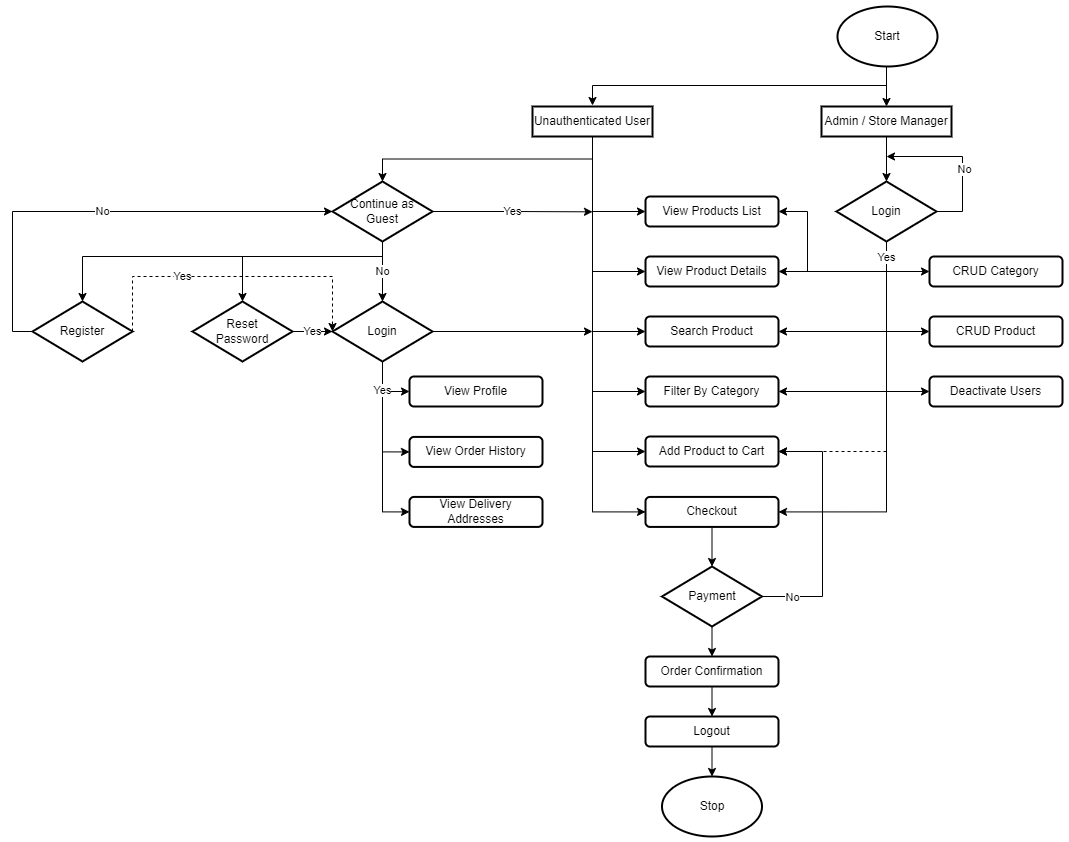

The diagram above was exported from draw.io. Its source (the exported page's mxGraphModel, read from the mxfile embedded in the PNG):
<mxGraphModel dx="2222" dy="1257" grid="0" gridSize="10" guides="1" tooltips="1" connect="1" arrows="1" fold="1" page="0" pageScale="1" pageWidth="827" pageHeight="1169" math="0" shadow="0">
  <root>
    <mxCell id="0" />
    <mxCell id="1" parent="0" />
    <mxCell id="xf_B2BssnlekYQOmnnAy-99" style="edgeStyle=orthogonalEdgeStyle;rounded=0;orthogonalLoop=1;jettySize=auto;html=1;exitX=0.5;exitY=1;exitDx=0;exitDy=0;exitPerimeter=0;entryX=0.5;entryY=0;entryDx=0;entryDy=0;" edge="1" parent="1" source="xf_B2BssnlekYQOmnnAy-2" target="xf_B2BssnlekYQOmnnAy-3">
      <mxGeometry relative="1" as="geometry">
        <Array as="points">
          <mxPoint x="464" y="-20" />
        </Array>
      </mxGeometry>
    </mxCell>
    <mxCell id="xf_B2BssnlekYQOmnnAy-100" style="edgeStyle=orthogonalEdgeStyle;rounded=0;orthogonalLoop=1;jettySize=auto;html=1;exitX=0.5;exitY=1;exitDx=0;exitDy=0;exitPerimeter=0;entryX=0.5;entryY=0;entryDx=0;entryDy=0;" edge="1" parent="1">
      <mxGeometry relative="1" as="geometry">
        <mxPoint x="465" y="-21" as="sourcePoint" />
        <mxPoint x="170" y="19" as="targetPoint" />
        <Array as="points">
          <mxPoint x="464" y="-21" />
          <mxPoint x="464" y="-1" />
          <mxPoint x="170" y="-1" />
        </Array>
      </mxGeometry>
    </mxCell>
    <mxCell id="xf_B2BssnlekYQOmnnAy-2" value="Start" style="strokeWidth=2;html=1;shape=mxgraph.flowchart.start_1;whiteSpace=wrap;" vertex="1" parent="1">
      <mxGeometry x="415" y="-80" width="100" height="60" as="geometry" />
    </mxCell>
    <mxCell id="xf_B2BssnlekYQOmnnAy-6" value="" style="edgeStyle=orthogonalEdgeStyle;rounded=0;orthogonalLoop=1;jettySize=auto;html=1;" edge="1" parent="1" source="xf_B2BssnlekYQOmnnAy-3" target="xf_B2BssnlekYQOmnnAy-5">
      <mxGeometry relative="1" as="geometry" />
    </mxCell>
    <mxCell id="xf_B2BssnlekYQOmnnAy-3" value="Admin / Store Manager" style="whiteSpace=wrap;html=1;strokeWidth=2;" vertex="1" parent="1">
      <mxGeometry x="399" y="20" width="130" height="30" as="geometry" />
    </mxCell>
    <mxCell id="xf_B2BssnlekYQOmnnAy-9" style="edgeStyle=orthogonalEdgeStyle;rounded=0;orthogonalLoop=1;jettySize=auto;html=1;" edge="1" parent="1" source="xf_B2BssnlekYQOmnnAy-5">
      <mxGeometry relative="1" as="geometry">
        <mxPoint x="464" y="70" as="targetPoint" />
        <Array as="points">
          <mxPoint x="540" y="125" />
          <mxPoint x="540" y="70" />
        </Array>
      </mxGeometry>
    </mxCell>
    <mxCell id="xf_B2BssnlekYQOmnnAy-10" value="No" style="edgeLabel;html=1;align=center;verticalAlign=middle;resizable=0;points=[];" vertex="1" connectable="0" parent="xf_B2BssnlekYQOmnnAy-9">
      <mxGeometry x="-0.1267" y="-1" relative="1" as="geometry">
        <mxPoint as="offset" />
      </mxGeometry>
    </mxCell>
    <mxCell id="xf_B2BssnlekYQOmnnAy-14" style="edgeStyle=orthogonalEdgeStyle;rounded=0;orthogonalLoop=1;jettySize=auto;html=1;exitX=0.5;exitY=1;exitDx=0;exitDy=0;entryX=0;entryY=0.5;entryDx=0;entryDy=0;" edge="1" parent="1" source="xf_B2BssnlekYQOmnnAy-5" target="xf_B2BssnlekYQOmnnAy-12">
      <mxGeometry relative="1" as="geometry" />
    </mxCell>
    <mxCell id="xf_B2BssnlekYQOmnnAy-19" style="edgeStyle=orthogonalEdgeStyle;rounded=0;orthogonalLoop=1;jettySize=auto;html=1;exitX=0.5;exitY=1;exitDx=0;exitDy=0;entryX=0;entryY=0.5;entryDx=0;entryDy=0;" edge="1" parent="1" source="xf_B2BssnlekYQOmnnAy-5" target="xf_B2BssnlekYQOmnnAy-15">
      <mxGeometry relative="1" as="geometry" />
    </mxCell>
    <mxCell id="xf_B2BssnlekYQOmnnAy-105" style="edgeStyle=orthogonalEdgeStyle;rounded=0;orthogonalLoop=1;jettySize=auto;html=1;exitX=0.5;exitY=1;exitDx=0;exitDy=0;" edge="1" parent="1" source="xf_B2BssnlekYQOmnnAy-5" target="xf_B2BssnlekYQOmnnAy-44">
      <mxGeometry relative="1" as="geometry">
        <Array as="points">
          <mxPoint x="464" y="185" />
          <mxPoint x="385" y="185" />
          <mxPoint x="385" y="125" />
        </Array>
      </mxGeometry>
    </mxCell>
    <mxCell id="xf_B2BssnlekYQOmnnAy-106" style="edgeStyle=orthogonalEdgeStyle;rounded=0;orthogonalLoop=1;jettySize=auto;html=1;exitX=0.5;exitY=1;exitDx=0;exitDy=0;entryX=1;entryY=0.5;entryDx=0;entryDy=0;" edge="1" parent="1" source="xf_B2BssnlekYQOmnnAy-5" target="xf_B2BssnlekYQOmnnAy-45">
      <mxGeometry relative="1" as="geometry" />
    </mxCell>
    <mxCell id="xf_B2BssnlekYQOmnnAy-107" style="edgeStyle=orthogonalEdgeStyle;rounded=0;orthogonalLoop=1;jettySize=auto;html=1;exitX=0.5;exitY=1;exitDx=0;exitDy=0;entryX=1;entryY=0.5;entryDx=0;entryDy=0;" edge="1" parent="1" source="xf_B2BssnlekYQOmnnAy-5" target="xf_B2BssnlekYQOmnnAy-33">
      <mxGeometry relative="1" as="geometry" />
    </mxCell>
    <mxCell id="xf_B2BssnlekYQOmnnAy-108" style="edgeStyle=orthogonalEdgeStyle;rounded=0;orthogonalLoop=1;jettySize=auto;html=1;exitX=0.5;exitY=1;exitDx=0;exitDy=0;entryX=1;entryY=0.5;entryDx=0;entryDy=0;" edge="1" parent="1" source="xf_B2BssnlekYQOmnnAy-5" target="xf_B2BssnlekYQOmnnAy-36">
      <mxGeometry relative="1" as="geometry" />
    </mxCell>
    <mxCell id="xf_B2BssnlekYQOmnnAy-109" style="edgeStyle=orthogonalEdgeStyle;rounded=0;orthogonalLoop=1;jettySize=auto;html=1;exitX=0.5;exitY=1;exitDx=0;exitDy=0;entryX=1;entryY=0.5;entryDx=0;entryDy=0;dashed=1;" edge="1" parent="1" source="xf_B2BssnlekYQOmnnAy-5" target="xf_B2BssnlekYQOmnnAy-38">
      <mxGeometry relative="1" as="geometry" />
    </mxCell>
    <mxCell id="xf_B2BssnlekYQOmnnAy-110" style="edgeStyle=orthogonalEdgeStyle;rounded=0;orthogonalLoop=1;jettySize=auto;html=1;exitX=0.5;exitY=1;exitDx=0;exitDy=0;entryX=1;entryY=0.5;entryDx=0;entryDy=0;" edge="1" parent="1" source="xf_B2BssnlekYQOmnnAy-5" target="xf_B2BssnlekYQOmnnAy-41">
      <mxGeometry relative="1" as="geometry" />
    </mxCell>
    <mxCell id="xf_B2BssnlekYQOmnnAy-5" value="Login" style="rhombus;whiteSpace=wrap;html=1;strokeWidth=2;" vertex="1" parent="1">
      <mxGeometry x="414" y="95" width="100" height="60" as="geometry" />
    </mxCell>
    <mxCell id="xf_B2BssnlekYQOmnnAy-12" value="CRUD Category" style="rounded=1;whiteSpace=wrap;html=1;strokeWidth=2;" vertex="1" parent="1">
      <mxGeometry x="507" y="170" width="133" height="30" as="geometry" />
    </mxCell>
    <mxCell id="xf_B2BssnlekYQOmnnAy-15" value="CRUD Product" style="rounded=1;whiteSpace=wrap;html=1;strokeWidth=2;" vertex="1" parent="1">
      <mxGeometry x="507" y="230" width="133" height="30" as="geometry" />
    </mxCell>
    <mxCell id="xf_B2BssnlekYQOmnnAy-50" style="edgeStyle=orthogonalEdgeStyle;rounded=0;orthogonalLoop=1;jettySize=auto;html=1;exitX=0.5;exitY=1;exitDx=0;exitDy=0;entryX=0;entryY=0.5;entryDx=0;entryDy=0;" edge="1" parent="1" source="xf_B2BssnlekYQOmnnAy-25" target="xf_B2BssnlekYQOmnnAy-44">
      <mxGeometry relative="1" as="geometry" />
    </mxCell>
    <mxCell id="xf_B2BssnlekYQOmnnAy-51" style="edgeStyle=orthogonalEdgeStyle;rounded=0;orthogonalLoop=1;jettySize=auto;html=1;exitX=0.5;exitY=1;exitDx=0;exitDy=0;entryX=0;entryY=0.5;entryDx=0;entryDy=0;" edge="1" parent="1" source="xf_B2BssnlekYQOmnnAy-25" target="xf_B2BssnlekYQOmnnAy-45">
      <mxGeometry relative="1" as="geometry" />
    </mxCell>
    <mxCell id="xf_B2BssnlekYQOmnnAy-52" style="edgeStyle=orthogonalEdgeStyle;rounded=0;orthogonalLoop=1;jettySize=auto;html=1;exitX=0.5;exitY=1;exitDx=0;exitDy=0;entryX=0;entryY=0.5;entryDx=0;entryDy=0;" edge="1" parent="1" source="xf_B2BssnlekYQOmnnAy-25" target="xf_B2BssnlekYQOmnnAy-33">
      <mxGeometry relative="1" as="geometry" />
    </mxCell>
    <mxCell id="xf_B2BssnlekYQOmnnAy-53" style="edgeStyle=orthogonalEdgeStyle;rounded=0;orthogonalLoop=1;jettySize=auto;html=1;exitX=0.5;exitY=1;exitDx=0;exitDy=0;entryX=0;entryY=0.5;entryDx=0;entryDy=0;" edge="1" parent="1" source="xf_B2BssnlekYQOmnnAy-25" target="xf_B2BssnlekYQOmnnAy-36">
      <mxGeometry relative="1" as="geometry" />
    </mxCell>
    <mxCell id="xf_B2BssnlekYQOmnnAy-54" style="edgeStyle=orthogonalEdgeStyle;rounded=0;orthogonalLoop=1;jettySize=auto;html=1;exitX=0.5;exitY=1;exitDx=0;exitDy=0;entryX=0;entryY=0.5;entryDx=0;entryDy=0;" edge="1" parent="1" source="xf_B2BssnlekYQOmnnAy-25" target="xf_B2BssnlekYQOmnnAy-38">
      <mxGeometry relative="1" as="geometry" />
    </mxCell>
    <mxCell id="xf_B2BssnlekYQOmnnAy-55" style="edgeStyle=orthogonalEdgeStyle;rounded=0;orthogonalLoop=1;jettySize=auto;html=1;exitX=0.5;exitY=1;exitDx=0;exitDy=0;entryX=0;entryY=0.5;entryDx=0;entryDy=0;" edge="1" parent="1" source="xf_B2BssnlekYQOmnnAy-25" target="xf_B2BssnlekYQOmnnAy-41">
      <mxGeometry relative="1" as="geometry" />
    </mxCell>
    <mxCell id="xf_B2BssnlekYQOmnnAy-76" style="edgeStyle=orthogonalEdgeStyle;rounded=0;orthogonalLoop=1;jettySize=auto;html=1;exitX=0.5;exitY=1;exitDx=0;exitDy=0;entryX=0.5;entryY=0;entryDx=0;entryDy=0;" edge="1" parent="1" source="xf_B2BssnlekYQOmnnAy-25" target="xf_B2BssnlekYQOmnnAy-68">
      <mxGeometry relative="1" as="geometry" />
    </mxCell>
    <mxCell id="xf_B2BssnlekYQOmnnAy-25" value="Unauthenticated User" style="whiteSpace=wrap;html=1;strokeWidth=2;" vertex="1" parent="1">
      <mxGeometry x="110" y="20" width="120" height="30" as="geometry" />
    </mxCell>
    <mxCell id="xf_B2BssnlekYQOmnnAy-84" style="edgeStyle=orthogonalEdgeStyle;rounded=0;orthogonalLoop=1;jettySize=auto;html=1;exitX=0.5;exitY=1;exitDx=0;exitDy=0;entryX=0;entryY=0.5;entryDx=0;entryDy=0;" edge="1" parent="1" source="xf_B2BssnlekYQOmnnAy-27" target="xf_B2BssnlekYQOmnnAy-47">
      <mxGeometry relative="1" as="geometry" />
    </mxCell>
    <mxCell id="xf_B2BssnlekYQOmnnAy-85" style="edgeStyle=orthogonalEdgeStyle;rounded=0;orthogonalLoop=1;jettySize=auto;html=1;exitX=0.5;exitY=1;exitDx=0;exitDy=0;entryX=0;entryY=0.5;entryDx=0;entryDy=0;" edge="1" parent="1" source="xf_B2BssnlekYQOmnnAy-27" target="xf_B2BssnlekYQOmnnAy-48">
      <mxGeometry relative="1" as="geometry" />
    </mxCell>
    <mxCell id="xf_B2BssnlekYQOmnnAy-94" style="edgeStyle=orthogonalEdgeStyle;rounded=0;orthogonalLoop=1;jettySize=auto;html=1;exitX=1;exitY=0.5;exitDx=0;exitDy=0;" edge="1" parent="1" source="xf_B2BssnlekYQOmnnAy-27">
      <mxGeometry relative="1" as="geometry">
        <mxPoint x="170" y="245" as="targetPoint" />
      </mxGeometry>
    </mxCell>
    <mxCell id="xf_B2BssnlekYQOmnnAy-27" value="Login" style="rhombus;whiteSpace=wrap;html=1;strokeWidth=2;" vertex="1" parent="1">
      <mxGeometry x="-90" y="215" width="100" height="60" as="geometry" />
    </mxCell>
    <mxCell id="xf_B2BssnlekYQOmnnAy-92" value="No" style="edgeStyle=orthogonalEdgeStyle;rounded=0;orthogonalLoop=1;jettySize=auto;html=1;exitX=0;exitY=0.5;exitDx=0;exitDy=0;entryX=0;entryY=0.5;entryDx=0;entryDy=0;" edge="1" parent="1" source="xf_B2BssnlekYQOmnnAy-28" target="xf_B2BssnlekYQOmnnAy-68">
      <mxGeometry relative="1" as="geometry" />
    </mxCell>
    <mxCell id="xf_B2BssnlekYQOmnnAy-93" value="Yes" style="edgeStyle=orthogonalEdgeStyle;rounded=0;orthogonalLoop=1;jettySize=auto;html=1;exitX=1;exitY=0.5;exitDx=0;exitDy=0;entryX=0;entryY=0.5;entryDx=0;entryDy=0;dashed=1;" edge="1" parent="1" source="xf_B2BssnlekYQOmnnAy-28" target="xf_B2BssnlekYQOmnnAy-27">
      <mxGeometry x="-0.3226" relative="1" as="geometry">
        <Array as="points">
          <mxPoint x="-290" y="190" />
          <mxPoint x="-90" y="190" />
        </Array>
        <mxPoint as="offset" />
      </mxGeometry>
    </mxCell>
    <mxCell id="xf_B2BssnlekYQOmnnAy-28" value="Register" style="rhombus;whiteSpace=wrap;html=1;strokeWidth=2;" vertex="1" parent="1">
      <mxGeometry x="-390" y="215" width="100" height="60" as="geometry" />
    </mxCell>
    <mxCell id="xf_B2BssnlekYQOmnnAy-33" value="Search Product" style="rounded=1;whiteSpace=wrap;html=1;strokeWidth=2;" vertex="1" parent="1">
      <mxGeometry x="223" y="230" width="133" height="30" as="geometry" />
    </mxCell>
    <mxCell id="xf_B2BssnlekYQOmnnAy-36" value="Filter By Category" style="rounded=1;whiteSpace=wrap;html=1;strokeWidth=2;" vertex="1" parent="1">
      <mxGeometry x="223" y="290" width="133" height="30" as="geometry" />
    </mxCell>
    <mxCell id="xf_B2BssnlekYQOmnnAy-62" style="edgeStyle=orthogonalEdgeStyle;rounded=0;orthogonalLoop=1;jettySize=auto;html=1;exitX=0.5;exitY=1;exitDx=0;exitDy=0;entryX=0.5;entryY=0;entryDx=0;entryDy=0;" edge="1" parent="1" source="xf_B2BssnlekYQOmnnAy-37" target="xf_B2BssnlekYQOmnnAy-42">
      <mxGeometry relative="1" as="geometry" />
    </mxCell>
    <mxCell id="xf_B2BssnlekYQOmnnAy-37" value="Order Confirmation" style="rounded=1;whiteSpace=wrap;html=1;strokeWidth=2;" vertex="1" parent="1">
      <mxGeometry x="223" y="570" width="133" height="30" as="geometry" />
    </mxCell>
    <mxCell id="xf_B2BssnlekYQOmnnAy-38" value="Add Product to Cart" style="rounded=1;whiteSpace=wrap;html=1;strokeWidth=2;" vertex="1" parent="1">
      <mxGeometry x="223" y="350" width="133" height="30" as="geometry" />
    </mxCell>
    <mxCell id="xf_B2BssnlekYQOmnnAy-59" style="edgeStyle=orthogonalEdgeStyle;rounded=0;orthogonalLoop=1;jettySize=auto;html=1;exitX=1;exitY=0.5;exitDx=0;exitDy=0;entryX=1;entryY=0.5;entryDx=0;entryDy=0;" edge="1" parent="1" source="xf_B2BssnlekYQOmnnAy-40" target="xf_B2BssnlekYQOmnnAy-38">
      <mxGeometry relative="1" as="geometry">
        <Array as="points">
          <mxPoint x="400" y="510" />
          <mxPoint x="400" y="365" />
        </Array>
      </mxGeometry>
    </mxCell>
    <mxCell id="xf_B2BssnlekYQOmnnAy-60" value="No" style="edgeLabel;html=1;align=center;verticalAlign=middle;resizable=0;points=[];" vertex="1" connectable="0" parent="xf_B2BssnlekYQOmnnAy-59">
      <mxGeometry x="-0.6086" y="-1" relative="1" as="geometry">
        <mxPoint x="-19" y="-1" as="offset" />
      </mxGeometry>
    </mxCell>
    <mxCell id="xf_B2BssnlekYQOmnnAy-61" style="edgeStyle=orthogonalEdgeStyle;rounded=0;orthogonalLoop=1;jettySize=auto;html=1;exitX=0.5;exitY=1;exitDx=0;exitDy=0;entryX=0.5;entryY=0;entryDx=0;entryDy=0;" edge="1" parent="1" source="xf_B2BssnlekYQOmnnAy-40" target="xf_B2BssnlekYQOmnnAy-37">
      <mxGeometry relative="1" as="geometry" />
    </mxCell>
    <mxCell id="xf_B2BssnlekYQOmnnAy-40" value="Payment" style="rhombus;whiteSpace=wrap;html=1;strokeWidth=2;" vertex="1" parent="1">
      <mxGeometry x="239.5" y="480" width="100" height="60" as="geometry" />
    </mxCell>
    <mxCell id="xf_B2BssnlekYQOmnnAy-57" style="edgeStyle=orthogonalEdgeStyle;rounded=0;orthogonalLoop=1;jettySize=auto;html=1;exitX=0.5;exitY=1;exitDx=0;exitDy=0;entryX=0.5;entryY=0;entryDx=0;entryDy=0;" edge="1" parent="1" source="xf_B2BssnlekYQOmnnAy-41" target="xf_B2BssnlekYQOmnnAy-40">
      <mxGeometry relative="1" as="geometry" />
    </mxCell>
    <mxCell id="xf_B2BssnlekYQOmnnAy-41" value="Checkout" style="rounded=1;whiteSpace=wrap;html=1;strokeWidth=2;" vertex="1" parent="1">
      <mxGeometry x="223" y="410.42" width="133" height="30" as="geometry" />
    </mxCell>
    <mxCell id="xf_B2BssnlekYQOmnnAy-63" style="edgeStyle=orthogonalEdgeStyle;rounded=0;orthogonalLoop=1;jettySize=auto;html=1;exitX=0.5;exitY=1;exitDx=0;exitDy=0;entryX=0.5;entryY=0;entryDx=0;entryDy=0;entryPerimeter=0;" edge="1" parent="1" source="xf_B2BssnlekYQOmnnAy-42" target="xf_B2BssnlekYQOmnnAy-43">
      <mxGeometry relative="1" as="geometry" />
    </mxCell>
    <mxCell id="xf_B2BssnlekYQOmnnAy-42" value="Logout" style="rounded=1;whiteSpace=wrap;html=1;strokeWidth=2;" vertex="1" parent="1">
      <mxGeometry x="223" y="630" width="133" height="30" as="geometry" />
    </mxCell>
    <mxCell id="xf_B2BssnlekYQOmnnAy-43" value="Stop" style="strokeWidth=2;html=1;shape=mxgraph.flowchart.start_1;whiteSpace=wrap;" vertex="1" parent="1">
      <mxGeometry x="239.5" y="690" width="100" height="60" as="geometry" />
    </mxCell>
    <mxCell id="xf_B2BssnlekYQOmnnAy-44" value="View Products List" style="rounded=1;whiteSpace=wrap;html=1;strokeWidth=2;" vertex="1" parent="1">
      <mxGeometry x="223" y="110" width="133" height="30" as="geometry" />
    </mxCell>
    <mxCell id="xf_B2BssnlekYQOmnnAy-45" value="View Product Details" style="rounded=1;whiteSpace=wrap;html=1;strokeWidth=2;" vertex="1" parent="1">
      <mxGeometry x="223" y="170" width="133" height="30" as="geometry" />
    </mxCell>
    <mxCell id="xf_B2BssnlekYQOmnnAy-46" value="View Profile" style="rounded=1;whiteSpace=wrap;html=1;strokeWidth=2;" vertex="1" parent="1">
      <mxGeometry x="-13" y="290" width="133" height="30" as="geometry" />
    </mxCell>
    <mxCell id="xf_B2BssnlekYQOmnnAy-47" value="View Order History" style="rounded=1;whiteSpace=wrap;html=1;strokeWidth=2;" vertex="1" parent="1">
      <mxGeometry x="-13" y="350.41999999999996" width="133" height="30" as="geometry" />
    </mxCell>
    <mxCell id="xf_B2BssnlekYQOmnnAy-48" value="View Delivery Addresses" style="rounded=1;whiteSpace=wrap;html=1;strokeWidth=2;" vertex="1" parent="1">
      <mxGeometry x="-13" y="410.42" width="133" height="30" as="geometry" />
    </mxCell>
    <mxCell id="xf_B2BssnlekYQOmnnAy-89" value="Yes" style="edgeStyle=orthogonalEdgeStyle;rounded=0;orthogonalLoop=1;jettySize=auto;html=1;exitX=1;exitY=0.5;exitDx=0;exitDy=0;entryX=0;entryY=0.5;entryDx=0;entryDy=0;" edge="1" parent="1" source="xf_B2BssnlekYQOmnnAy-64" target="xf_B2BssnlekYQOmnnAy-27">
      <mxGeometry relative="1" as="geometry" />
    </mxCell>
    <mxCell id="xf_B2BssnlekYQOmnnAy-64" value="Reset&lt;br&gt;Password" style="rhombus;whiteSpace=wrap;html=1;strokeWidth=2;" vertex="1" parent="1">
      <mxGeometry x="-230" y="215" width="100" height="60" as="geometry" />
    </mxCell>
    <mxCell id="xf_B2BssnlekYQOmnnAy-71" value="Yes" style="edgeStyle=orthogonalEdgeStyle;rounded=0;orthogonalLoop=1;jettySize=auto;html=1;exitX=1;exitY=0.5;exitDx=0;exitDy=0;" edge="1" parent="1" source="xf_B2BssnlekYQOmnnAy-68">
      <mxGeometry relative="1" as="geometry">
        <mxPoint x="170" y="125.33333333333348" as="targetPoint" />
      </mxGeometry>
    </mxCell>
    <mxCell id="xf_B2BssnlekYQOmnnAy-77" value="No" style="edgeStyle=orthogonalEdgeStyle;rounded=0;orthogonalLoop=1;jettySize=auto;html=1;exitX=0.5;exitY=1;exitDx=0;exitDy=0;entryX=0.5;entryY=0;entryDx=0;entryDy=0;" edge="1" parent="1" source="xf_B2BssnlekYQOmnnAy-68" target="xf_B2BssnlekYQOmnnAy-27">
      <mxGeometry relative="1" as="geometry" />
    </mxCell>
    <mxCell id="xf_B2BssnlekYQOmnnAy-87" style="edgeStyle=orthogonalEdgeStyle;rounded=0;orthogonalLoop=1;jettySize=auto;html=1;exitX=0.5;exitY=1;exitDx=0;exitDy=0;entryX=0.5;entryY=0;entryDx=0;entryDy=0;" edge="1" parent="1" source="xf_B2BssnlekYQOmnnAy-68" target="xf_B2BssnlekYQOmnnAy-64">
      <mxGeometry relative="1" as="geometry">
        <Array as="points">
          <mxPoint x="-40" y="170" />
          <mxPoint x="-180" y="170" />
        </Array>
      </mxGeometry>
    </mxCell>
    <mxCell id="xf_B2BssnlekYQOmnnAy-88" style="edgeStyle=orthogonalEdgeStyle;rounded=0;orthogonalLoop=1;jettySize=auto;html=1;exitX=0.5;exitY=1;exitDx=0;exitDy=0;entryX=0.5;entryY=0;entryDx=0;entryDy=0;" edge="1" parent="1" source="xf_B2BssnlekYQOmnnAy-68" target="xf_B2BssnlekYQOmnnAy-28">
      <mxGeometry relative="1" as="geometry">
        <Array as="points">
          <mxPoint x="-40" y="170" />
          <mxPoint x="-340" y="170" />
        </Array>
      </mxGeometry>
    </mxCell>
    <mxCell id="xf_B2BssnlekYQOmnnAy-68" value="Continue as&lt;br&gt;Guest" style="rhombus;whiteSpace=wrap;html=1;strokeWidth=2;" vertex="1" parent="1">
      <mxGeometry x="-90" y="95" width="100" height="60" as="geometry" />
    </mxCell>
    <mxCell id="xf_B2BssnlekYQOmnnAy-83" value="Yes" style="edgeStyle=orthogonalEdgeStyle;rounded=0;orthogonalLoop=1;jettySize=auto;html=1;exitX=0.5;exitY=1;exitDx=0;exitDy=0;entryX=0;entryY=0.5;entryDx=0;entryDy=0;" edge="1" parent="1" source="xf_B2BssnlekYQOmnnAy-27" target="xf_B2BssnlekYQOmnnAy-46">
      <mxGeometry relative="1" as="geometry" />
    </mxCell>
    <mxCell id="xf_B2BssnlekYQOmnnAy-95" value="Deactivate Users" style="rounded=1;whiteSpace=wrap;html=1;strokeWidth=2;" vertex="1" parent="1">
      <mxGeometry x="507" y="290" width="133" height="30" as="geometry" />
    </mxCell>
    <mxCell id="xf_B2BssnlekYQOmnnAy-97" value="Yes" style="edgeStyle=orthogonalEdgeStyle;rounded=0;orthogonalLoop=1;jettySize=auto;html=1;exitX=0.5;exitY=1;exitDx=0;exitDy=0;entryX=0;entryY=0.5;entryDx=0;entryDy=0;" edge="1" parent="1" source="xf_B2BssnlekYQOmnnAy-5" target="xf_B2BssnlekYQOmnnAy-95">
      <mxGeometry x="-0.8342" relative="1" as="geometry">
        <mxPoint as="offset" />
      </mxGeometry>
    </mxCell>
  </root>
</mxGraphModel>